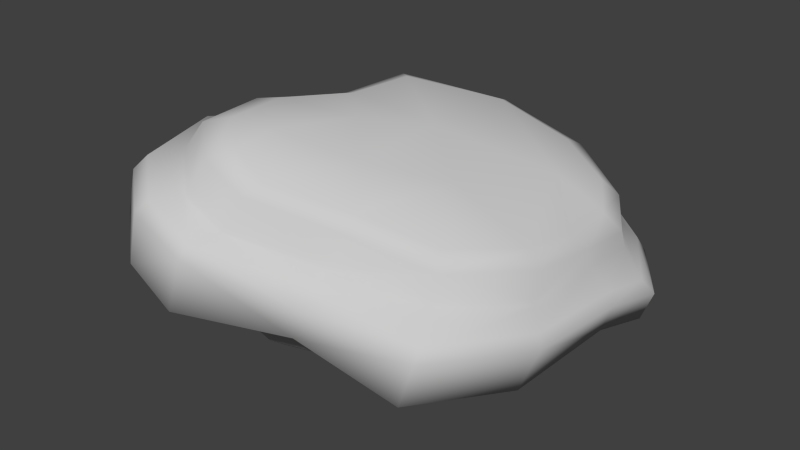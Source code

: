 # Source: Rock_5.blend  (saved by Blender 2.61.0; exported with 4.5.12 LTS)
import bpy
from mathutils import Matrix  # noqa: F401  (used for matrix-valued properties, if any)

bpy.ops.wm.read_factory_settings(use_empty=True)
scene = bpy.context.scene
scene.name = 'Scene'

# ---- collections
col_collection_1 = bpy.data.collections.new('Collection 1'); scene.collection.children.link(col_collection_1)

# ---- materials (node trees are filled in below, after node groups)
mat_checker = bpy.data.materials.new('checker')
mat_checker.alpha_threshold = 0.0
mat_checker.use_transparent_shadow = False
mat_checker.diffuse_color = (0.6, 0.6, 0.6, 1.0)
mat_checker.specular_color = (0.9, 0.9, 0.9)
mat_checker.roughness = 0.5
mat_checker.specular_intensity = 1.0
mat_checker.line_color = (0.0, 0.0, 0.0, 1.0)
mat_01___default = bpy.data.materials.new('01_-_Default')
mat_01___default.alpha_threshold = 0.0
mat_01___default.use_transparent_shadow = False
mat_01___default.diffuse_color = (0.6, 0.6, 0.6, 1.0)
mat_01___default.specular_color = (0.9, 0.9, 0.9)
mat_01___default.roughness = 0.5
mat_01___default.specular_intensity = 1.0
mat_01___default.line_color = (0.0, 0.0, 0.0, 1.0)

# ---- material node trees

# ---- world
world_world = bpy.data.worlds.new('World'); scene.world = world_world
world_world.color = (0.05088, 0.05088, 0.05088)
world_world.use_sun_shadow = False
world_world.sun_shadow_jitter_overblur = 0.0
world_world.cycles.sampling_method = 'MANUAL'
world_world.cycles.sample_map_resolution = 256

# ---- meshes
me_null = bpy.data.meshes.new('(null)')
me_null.from_pydata([(4.635, -1.384, 1.235), (3.972, -3.347, 0.8427), (3.806, -3.434, -2.933), (4.826, -1.079, -2.724), (4.169, -3.369, -6.853), (5.622, -0.5005, -7.569), (-12.89, -0.1608, 9.455), (-8.845, -1.13, 9.736), (-8.825, 0.5823, 10.53), (-12.9, 1.934, 10.25), (-15.89, 0.6436, 6.245), (-15.81, 3.56, 6.978), (-15.78, 3.887, 2.197), (-15.76, 1.33, 1.701), (-13.06, 1.819, -2.88), (-12.95, 4.197, -2.684), (-11.9, 3.351, -7.06), (-11.94, 1.572, -7.063), (-8.27, 1.234, -10.48), (-7.807, 2.585, -11.2), (-3.826, -0.6114, -11.18), (-2.896, 1.127, -12.14), (1.528, -2.636, -9.833), (2.856, -0.16, -10.77), (8.528, -1.215, 3.238), (9.497, -0.4829, -5.951), (10.69, -0.7579, -9.62), (1.687, -1.353, 5.424), (4.208, -0.4226, 10.77), (-2.051, 0.07563, 7.358), (-3.252, 2.822, 12.74), (-11.17, 3.614, 16.6), (-15.23, 4.419, 15.45), (-19.09, 6.022, 12.26), (-20.78, 7.9, 6.288), (-17.14, 7.25, -1.076), (-14.19, 7.044, -8.206), (-7.378, 3.618, -14.31), (0.5046, 1.453, -16.23), (7.558, 0.2565, -14.23), (10.42, 1.953, -5.822), (10.02, 2.503, 3.095), (11.61, 1.702, -9.68), (5.555, 3.477, 10.86), (-2.389, 5.507, 13.12), (-9.432, 8.304, 16.72), (-13.89, 10.25, 16.51), (-15.31, 5.76, 16.32), (-17.78, 11.24, 13.4), (-19.23, 7.312, 13.11), (-19.91, 10.96, 7.002), (-16.56, 10.37, -1.149), (-13.44, 10.72, -8.346), (-6.332, 6.742, -14.92), (1.943, 4.742, -16.72), (8.28, 2.313, -14.19), (9.823, 3.812, 2.989), (9.997, 2.993, -5.818), (8.856, 4.981, -4.813), (8.657, 5.062, 2.065), (9.256, 4.869, -8.995), (10.77, 2.825, -9.121), (5.617, 4.521, 10.21), (4.687, 6.364, 8.307), (-2.109, 6.65, 11.98), (-1.858, 7.589, 10.44), (-8.157, 9.674, 14.08), (-9.154, 9.166, 15.98), (-11.62, 11.24, 13.93), (-13.05, 11.23, 15.86), (-14.72, 12.74, 11.29), (-16.73, 12.42, 12.84), (-17.87, 13.02, 6.293), (-14.69, 13.79, 5.893), (-14.59, 11.41, -0.9345), (-12.28, 12.39, -0.6538), (-11.12, 12.63, -6.827), (-12.37, 11.86, -8.059), (-5.021, 9.755, -12.79), (-5.864, 8.359, -14.07), (1.815, 7.159, -13.71), (2.349, 6.166, -15.98), (7.061, 5.609, -11.6), (7.954, 3.747, -13.27), (8.663, 6.441, -4.684), (8.774, 7.641, 1.774), (9.037, 6.375, -8.662), (4.903, 8.466, 7.658), (-1.103, 10.26, 9.892), (-6.899, 12.38, 13.29), (-10.09, 14.09, 13.23), (-13.04, 15.2, 10.76), (-13.08, 15.4, 5.627), (-10.67, 14.48, -0.5674), (-9.592, 14.77, -6.402), (-3.716, 12.37, -12.04), (2.663, 10.1, -12.9), (7.291, 7.919, -10.98), (7.532, 7.559, -4.081), (7.727, 8.797, 1.552), (7.937, 7.914, -7.692), (4.314, 9.695, 6.715), (-0.9594, 11.24, 8.75), (-6.075, 12.96, 11.74), (-8.829, 14.59, 11.7), (-11.4, 15.58, 9.545), (-11.31, 15.72, 5.079), (-9.217, 15.03, -0.3857), (-8.502, 15.03, -5.554), (-3.204, 13.02, -10.55), (2.366, 10.99, -11.27), (6.507, 9.433, -9.584), (-3.363, 13.42, -2.365), (-6.534, 14.65, 2.501), (-3.265, 13.37, 5.955), (1.259, 11.34, 1.01), (1.881, -3.743, -2.586), (2.177, -4.003, 0.5964), (1.798, -3.583, -5.592), (-12.37, -1.146, 8.292), (-8.649, -2.017, 8.559), (-15.08, -0.4359, 5.32), (-14.85, 0.2083, 1.287), (-12.01, 0.269, -2.411), (-11.47, 0.7167, -6.398), (-8.372, 0.1806, -9.34), (-4.469, -1.192, -9.92), (-0.6168, -2.927, -8.248), (4.958, 10.57, -6.159), (-8.439, 15.25, 8.694), (-0.6674, -2.412, 5.682), (-1.8, -2.964, 4.64)], [], [(0, 1, 2, 3), (3, 2, 4, 5), (6, 7, 8, 9), (10, 6, 9, 11), (12, 13, 10, 11), (14, 13, 12, 15), (16, 17, 14, 15), (18, 17, 16, 19), (20, 18, 19, 21), (22, 20, 21, 23), (4, 22, 23, 5), (24, 0, 3, 25), (25, 3, 5, 26), (27, 0, 24, 28), (29, 27, 28, 30), (8, 29, 30, 31), (9, 8, 31, 32), (33, 11, 9, 32), (34, 12, 11, 33), (35, 15, 12, 34), (36, 16, 15, 35), (19, 16, 36, 37), (21, 19, 37, 38), (23, 21, 38, 39), (5, 23, 39, 26), (25, 40, 41, 24), (25, 26, 42, 40), (24, 41, 43, 28), (43, 44, 30, 28), (30, 44, 45, 31), (45, 46, 47, 31), (47, 46, 48, 49), (49, 48, 50, 34), (51, 35, 34, 50), (51, 52, 36, 35), (53, 37, 36, 52), (53, 54, 38, 37), (54, 55, 39, 38), (39, 55, 42, 26), (56, 57, 58, 59), (60, 58, 57, 61), (62, 56, 59, 63), (64, 62, 63, 65), (66, 67, 64, 65), (68, 69, 67, 66), (70, 71, 69, 68), (72, 71, 70, 73), (74, 72, 73, 75), (76, 77, 74, 75), (78, 79, 77, 76), (80, 81, 79, 78), (82, 83, 81, 80), (61, 83, 82, 60), (59, 58, 84, 85), (86, 84, 58, 60), (87, 63, 59, 85), (65, 63, 87, 88), (89, 66, 65, 88), (90, 68, 66, 89), (91, 70, 68, 90), (73, 70, 91, 92), (75, 73, 92, 93), (76, 75, 93, 94), (78, 76, 94, 95), (80, 78, 95, 96), (97, 82, 80, 96), (86, 60, 82, 97), (98, 99, 85, 84), (84, 86, 100, 98), (99, 101, 87, 85), (101, 102, 88, 87), (103, 89, 88, 102), (104, 90, 89, 103), (105, 91, 90, 104), (105, 106, 92, 91), (106, 107, 93, 92), (108, 94, 93, 107), (109, 95, 94, 108), (110, 96, 95, 109), (111, 97, 96, 110), (100, 86, 97, 111), (112, 113, 114, 115), (116, 2, 1, 117), (118, 4, 2, 116), (119, 120, 7, 6), (119, 6, 10, 121), (121, 10, 13, 122), (122, 13, 14, 123), (124, 123, 14, 17), (125, 124, 17, 18), (126, 125, 18, 20), (127, 126, 20, 22), (118, 127, 22, 4), (112, 128, 109, 108), (107, 113, 112, 108), (106, 129, 113, 107), (114, 129, 103, 102), (115, 114, 102, 101), (128, 115, 99, 98), (57, 56, 41, 40), (61, 57, 40, 42), (41, 56, 62, 43), (62, 64, 44, 43), (44, 64, 67, 45), (69, 46, 45, 67), (46, 69, 71, 48), (71, 72, 50, 48), (72, 74, 51, 50), (74, 77, 52, 51), (79, 53, 52, 77), (81, 54, 53, 79), (83, 55, 54, 81), (83, 61, 42, 55), (33, 32, 47, 49), (27, 130, 1), (1, 0, 27), (27, 29, 130), (7, 130, 29), (29, 8, 7), (112, 115, 128), (128, 111, 110), (105, 104, 129), (114, 113, 129), (128, 100, 111), (117, 1, 130), (130, 131, 117), (120, 131, 130), (130, 7, 120), (122, 120, 119), (126, 127, 116), (110, 109, 128), (129, 106, 105), (104, 103, 129), (115, 101, 99), (128, 98, 100), (116, 127, 118), (131, 125, 117), (131, 122, 123), (122, 131, 120), (123, 124, 131), (125, 116, 117), (131, 124, 125), (116, 125, 126), (119, 121, 122), (31, 47, 32), (33, 49, 34)])
me_null.polygons.foreach_set('use_smooth', [True] * 146)
_uv = me_null.uv_layers.new(name='UVMap')
_uv.uv.foreach_set('vector', [-2.588, 1.152, -2.101, -1.418, 2.589, -1.592, 2.327, 1.593, 2.327, 1.594, 2.589, -1.592, 7.471, -1.337, 8.376, 2.653, -25.22, -10.37, -20.82, -7.653, -22.37, -5.899, -27.13, -8.336, -24.28, -17.94, -23.76, -12.42, -26.49, -11.92, -27.99, -17.52, -8.042, -36.37, -9.41, -33.44, -14.48, -36.07, -13.08, -39.53, -3.639, -30.18, -9.41, -33.44, -8.042, -36.37, -2.067, -32.69, 1.841, -28.56, 0.5389, -26.78, -3.639, -30.18, -2.067, -32.69, 5.374, -22.83, 0.5389, -26.78, 1.839, -28.56, 7.196, -23.61, 7.793, -17.29, 5.374, -22.83, 7.201, -23.61, 10.42, -18.0, 9.757, -10.26, 7.793, -17.29, 10.42, -18.0, 13.34, -11.07, 10.41, -5.281, 9.757, -10.26, 13.34, -11.08, 14.45, -5.929, -1.387, 5.036, -2.654, -0.255, 1.255, -3.27, 8.11, -1.467, 8.11, -1.467, 1.255, -3.27, 6.517, -6.428, 12.47, -3.316, -8.981, 0.343, -2.654, -0.255, -1.389, 5.028, -12.01, 7.123, -14.17, -1.489, -8.981, 0.343, -12.01, 7.118, -21.01, 1.93, -22.37, -5.899, -14.17, -1.489, -21.02, 1.935, -30.81, -3.027, -27.6, -13.9, -25.89, -8.832, -34.78, -9.487, -35.26, -14.81, -33.79, -21.16, -25.68, -19.36, -27.6, -13.9, -35.25, -14.8, -28.4, -27.14, -20.41, -22.12, -25.68, -19.36, -33.8, -21.16, -18.19, -27.76, -13.47, -22.99, -20.41, -22.12, -28.39, -27.13, -8.748, -29.29, -7.9, -23.83, -13.47, -22.99, -18.18, -27.75, -0.6909, -22.81, -7.9, -23.83, -8.753, -29.32, 2.629, -25.16, 4.048, -18.41, -0.6909, -22.81, 2.653, -25.18, 10.67, -18.5, 7.287, -11.63, 4.048, -18.41, 10.66, -18.5, 14.39, -10.07, 6.517, -6.428, 7.287, -11.63, 14.38, -10.07, 12.53, -3.284, -78.74, -61.35, -75.5, -61.37, -74.4, -50.32, -79.36, -49.86, -78.74, -61.35, -78.8, -66.15, -75.54, -66.4, -75.5, -61.37, -79.36, -49.86, -74.4, -50.32, -74.65, -39.13, -79.77, -39.03, -64.59, 1.031, -56.85, -6.149, -54.39, -3.621, -60.84, 4.522, -54.39, -3.621, -56.85, -6.15, -50.29, -14.24, -45.59, -10.19, -50.29, -14.24, -46.61, -19.03, -42.36, -15.01, -45.59, -10.18, -42.36, -15.01, -46.61, -19.03, -41.96, -23.3, -37.98, -19.93, -37.14, -21.33, -41.96, -23.3, -37.22, -30.2, -33.32, -29.16, -28.26, -61.69, -26.63, -65.26, -17.22, -61.27, -18.19, -57.36, -28.26, -61.69, -37.61, -64.46, -35.59, -68.67, -26.63, -65.27, -47.86, -72.45, -45.4, -75.8, -35.59, -68.67, -37.61, -64.46, -47.86, -72.45, -57.28, -77.74, -54.35, -81.15, -45.4, -75.8, -57.28, -77.74, -64.09, -83.61, -62.38, -85.69, -54.35, -81.15, -62.37, -85.7, -64.09, -83.61, -69.95, -87.43, -67.94, -90.0, -73.15, -50.16, -71.43, -61.0, -68.99, -59.11, -70.83, -50.77, -68.06, -64.24, -68.98, -59.11, -71.43, -61.0, -71.06, -65.2, -71.06, -39.95, -73.15, -50.16, -70.82, -50.77, -68.13, -41.84, -62.99, -33.73, -71.06, -39.95, -68.13, -41.84, -61.95, -35.74, -55.87, -28.57, -56.01, -25.84, -62.99, -33.73, -61.95, -35.74, -51.41, -27.01, -50.82, -24.09, -56.01, -25.84, -55.87, -28.57, -46.23, -28.45, -44.92, -25.56, -50.82, -24.09, -51.41, -27.0, -39.89, -32.15, -44.92, -25.56, -46.23, -28.45, -43.18, -34.55, -38.28, -42.07, -39.89, -32.15, -43.19, -34.55, -41.21, -43.17, -39.04, -50.66, -36.73, -51.22, -38.28, -42.07, -41.21, -43.17, -49.05, -67.71, -48.34, -70.16, -38.93, -63.0, -40.13, -60.98, -57.98, -69.57, -58.88, -72.51, -48.34, -70.16, -49.03, -67.77, -64.83, -67.13, -66.71, -69.8, -58.88, -72.51, -57.97, -69.53, -71.07, -65.2, -66.71, -69.8, -64.81, -67.1, -68.06, -64.24, -70.71, -50.73, -68.97, -59.1, -67.23, -58.55, -67.5, -50.4, -66.3, -63.42, -67.23, -58.55, -68.98, -59.1, -68.06, -64.24, -68.42, -41.64, -71.16, -41.41, -70.71, -50.73, -67.5, -50.4, -62.2, -34.2, -68.26, -40.41, -66.33, -42.35, -60.06, -36.98, -53.28, -31.46, -55.07, -28.07, -62.2, -34.2, -60.06, -36.98, -49.18, -29.6, -50.9, -25.86, -55.07, -28.07, -53.28, -31.46, -44.6, -27.66, -45.81, -24.1, -50.9, -25.86, -49.18, -29.6, -44.42, -34.93, -46.57, -28.46, -49.54, -30.74, -46.79, -36.48, -41.21, -43.17, -44.42, -34.93, -46.8, -36.49, -44.24, -44.42, -39.04, -50.66, -41.21, -43.17, -44.24, -44.42, -42.24, -51.52, -49.05, -67.71, -40.13, -60.97, -42.19, -58.38, -50.84, -64.41, -58.81, -71.23, -50.4, -74.84, -49.15, -71.3, -56.87, -67.81, -62.95, -64.78, -64.81, -67.1, -58.81, -71.23, -56.87, -67.81, -66.6, -62.97, -68.05, -64.24, -64.81, -67.1, -62.95, -64.78, -65.31, -57.51, -66.84, -50.51, -68.75, -50.91, -66.93, -58.87, -67.23, -58.55, -66.3, -63.42, -64.33, -61.67, -65.54, -57.3, -67.26, -50.67, -64.55, -43.39, -66.33, -42.36, -69.22, -50.68, -64.55, -43.39, -59.09, -38.58, -60.06, -36.98, -66.34, -42.36, -53.81, -33.03, -53.93, -30.74, -60.06, -36.98, -59.09, -38.58, -49.97, -31.99, -49.61, -29.48, -53.93, -30.74, -53.81, -33.03, -45.57, -33.69, -44.15, -31.53, -48.73, -29.56, -49.55, -31.96, -45.57, -33.69, -44.09, -39.04, -42.15, -37.74, -44.0, -31.64, -44.09, -39.04, -44.35, -46.35, -42.43, -46.07, -42.15, -37.74, -43.48, -52.77, -41.87, -53.42, -42.43, -46.07, -44.35, -46.35, 6.937, 0.3457, 8.053, -1.443, 13.23, 7.74, 11.64, 8.465, 0.4635, -3.272, 0.6643, -5.597, 8.053, -1.443, 6.937, 0.3457, -5.395, -3.667, -6.084, -6.307, 0.6643, -5.597, 0.4643, -3.281, -64.33, -61.67, -66.3, -63.42, -62.81, -65.54, -61.24, -63.3, -51.29, -50.84, -48.98, -43.84, -54.38, -40.98, -58.52, -48.63, 0.5458, -5.686, 1.993, -3.712, -2.105, -1.432, -2.886, -3.681, 3.868, -7.4, 6.571, -5.431, 1.998, -3.704, 0.5458, -5.686, -21.84, -12.98, -18.77, -9.349, -20.4, -8.478, -23.76, -12.42, -21.84, -12.98, -23.76, -12.42, -24.28, -17.94, -22.25, -18.04, -16.3, -26.27, -17.42, -27.97, -11.73, -28.48, -11.23, -26.69, -11.23, -26.69, -11.73, -28.48, -5.265, -27.01, -5.801, -24.68, -0.7764, -24.84, -5.801, -24.68, -5.263, -27.02, 0.03775, -26.07, 3.684, -21.9, -0.7764, -24.84, 0.03475, -26.06, 5.374, -22.83, 5.898, -17.21, 3.684, -21.9, 5.374, -22.83, 7.792, -17.3, 5.633, -11.57, 5.898, -17.21, 7.796, -17.3, 8.589, -10.04, 3.868, -7.4, 5.633, -11.57, 8.589, -10.04, 6.572, -5.43, -51.29, -50.84, -60.38, -58.52, -48.67, -60.68, -43.74, -52.69, -44.79, -46.32, -49.01, -43.83, -51.29, -50.84, -43.74, -52.69, -44.09, -39.04, -48.82, -35.74, -49.03, -43.82, -44.79, -46.32, -54.4, -41.01, -48.92, -35.7, -53.81, -33.03, -59.04, -38.62, -58.52, -48.63, -54.4, -41.01, -59.0, -38.64, -64.68, -43.12, -60.12, -58.45, -58.52, -48.63, -66.84, -50.51, -65.35, -57.35, -71.43, -61.0, -72.77, -50.1, -74.39, -50.32, -72.78, -61.31, -71.06, -65.21, -71.43, -61.0, -72.79, -61.31, -72.56, -66.33, -74.4, -50.32, -72.77, -50.1, -73.23, -39.69, -74.65, -39.13, -71.06, -39.95, -62.99, -33.73, -64.01, -31.97, -72.06, -38.8, -64.01, -31.97, -62.99, -33.73, -55.58, -26.24, -56.29, -24.98, -50.45, -24.35, -50.74, -22.58, -56.29, -24.98, -55.58, -26.24, -46.61, -19.03, -47.87, -20.31, -43.57, -24.62, -41.96, -23.3, -43.57, -24.62, -40.31, -32.24, -37.22, -30.21, -41.96, -23.3, -40.31, -32.24, -38.28, -42.07, -35.75, -41.08, -37.26, -30.24, -38.28, -42.07, -36.73, -51.22, -34.85, -50.77, -35.7, -41.06, -48.34, -70.16, -47.86, -72.45, -37.61, -64.46, -38.92, -63.0, -58.72, -73.22, -58.3, -75.23, -47.86, -72.45, -48.34, -70.16, -66.71, -69.8, -67.96, -71.52, -59.58, -74.76, -58.99, -72.82, -66.71, -69.8, -71.07, -65.2, -72.59, -66.28, -67.95, -71.52, -35.21, -21.33, -35.26, -14.81, -37.25, -14.74, -37.14, -21.33, -8.81, -0.1755, -10.36, -3.001, -2.101, -1.421, -2.101, -1.421, -2.588, 1.152, -8.81, -0.1755, -8.81, -0.1755, -14.17, -1.489, -10.36, -3.001, -20.82, -7.653, -10.36, -3.001, -14.17, -1.489, -14.17, -1.489, -22.37, -5.899, -20.82, -7.653, -51.29, -50.84, -58.52, -48.63, -60.38, -58.52, -5.083, 1.198, -5.395, -3.667, 0.468, -3.281, -45.57, -33.69, -49.55, -31.96, -48.82, -35.74, -54.38, -40.98, -48.98, -43.84, -48.82, -35.77, -60.12, -58.45, -64.33, -61.67, -61.19, -63.21, -2.886, -3.681, -2.101, -1.421, -10.36, -3.001, -10.36, -3.001, -9.927, -4.986, -2.886, -3.681, -18.77, -9.349, -9.927, -4.986, -10.36, -3.001, -10.35, -2.997, -20.4, -8.478, -18.77, -9.349, 3.883, -7.691, -8.303, -7.462, -4.955, -10.84, 5.405, -17.21, 5.633, -11.57, 0.5083, -5.758, 0.468, -3.281, 6.795, 0.5525, -5.083, 1.198, -48.82, -35.74, -44.09, -39.04, -45.57, -33.69, -49.97, -31.99, -53.81, -33.03, -48.92, -35.7, -58.52, -48.63, -64.71, -43.1, -66.97, -50.53, -60.12, -58.45, -65.54, -57.31, -64.33, -61.67, 0.5083, -5.758, 5.633, -11.57, 3.868, -7.4, -9.59, -6.353, 2.669, -21.62, -2.924, -3.74, -10.16, 2.231, 3.883, -7.691, 5.177, -2.055, 3.883, -7.691, -10.16, 2.231, -8.303, -7.462, 5.177, -2.055, 8.616, 1.61, -10.16, 2.231, 2.669, -21.62, 0.5083, -5.758, -2.924, -3.74, -10.16, 2.231, 8.616, 1.61, 8.842, 6.947, 0.5083, -5.758, 2.669, -21.62, 5.405, -17.21, -4.955, -10.84, 0.1117, -11.09, 3.883, -7.691, -34.78, -9.487, -37.25, -14.74, -35.26, -14.81, -35.21, -21.33, -37.14, -21.33, -33.31, -29.16])
me_null.materials.append(mat_checker)
me_null.materials.append(mat_01___default)
me_null.use_remesh_preserve_volume = False
me_null.use_remesh_preserve_attributes = False
me_null.use_mirror_vertex_groups = False
me_null.update()

# ---- objects
ob_mesh = bpy.data.objects.new('Mesh', me_null)

# ---- transforms, parenting, visibility, modifiers, constraints
ob_mesh.location = (0.0, 0.0, 0.0)
ob_mesh.rotation_euler = (1.571, -0.0, 0.0)
ob_mesh.lineart.crease_threshold = 0.0

# ---- collection membership
col_collection_1.objects.link(ob_mesh)

# ---- scene / render settings (as saved in the file)
scene.frame_start = 1; scene.frame_end = 250; scene.frame_set(1)
scene.render.engine = 'BLENDER_EEVEE_NEXT'
scene.render.image_settings.color_mode = 'RGB'
scene.render.image_settings.compression = 90
scene.render.resolution_percentage = 50
scene.render.dither_intensity = 0.0
scene.render.bake_margin = 2
scene.render.bake_bias = 0.0
scene.cycles.use_denoising = False
scene.cycles.samples = 10
scene.cycles.sampling_pattern = 'TABULATED_SOBOL'
scene.cycles.light_sampling_threshold = 0.0
scene.cycles.use_adaptive_sampling = False
scene.cycles.use_light_tree = False
scene.cycles.blur_glossy = 0.0
scene.cycles.volume_bounces = 1
scene.cycles.pixel_filter_type = 'GAUSSIAN'
scene.cycles.sample_clamp_indirect = 0.0
scene.view_settings.view_transform = 'Standard'
bpy.context.view_layer.update()

# ---- added for rendering (the .blend has no active camera and no usable light): camera, sun
cam_auto = bpy.data.cameras.new('AutoCamera')
cam_auto.lens = 50.0
cam_auto.sensor_width = 36.0
cam_auto.clip_end = 1000.0
ob_auto_camera = bpy.data.objects.new('AutoCamera', cam_auto)
scene.collection.objects.link(ob_auto_camera)
ob_auto_camera.location = (42.1901, -56.1276, 43.2778)
ob_auto_camera.rotation_euler = (1.09748, -7.21219e-08, 0.694738)
scene.camera = ob_auto_camera
light_auto_sun = bpy.data.lights.new('AutoSun', 'SUN')
light_auto_sun.energy = 3.0
light_auto_sun.angle = 0.0523599
ob_auto_sun = bpy.data.objects.new('AutoSun', light_auto_sun)
scene.collection.objects.link(ob_auto_sun)
ob_auto_sun.rotation_euler = (0.872665, 0.174533, 0.523599)
bpy.context.view_layer.update()
